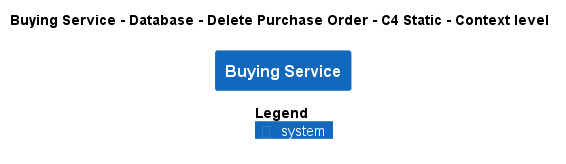

The diagram above was rendered by PlantUML. Its source (embedded in the PNG):
@startuml
!pragma layout smetana
!include ..\..\..\..\..\..\.c4s\C4_Context.puml

AddElementTag("state:new", $bgColor=green, $fontColor=#ffffff, $borderColor=green, $shadowing="False")
AddElementTag("state:changed", $bgColor=orange, $fontColor=#ffffff, $borderColor=orange, $shadowing="False")
AddElementTag("state:removed", $bgColor=red, $fontColor=#ffffff, $borderColor=red, $shadowing="False")

AddRelTag("state:new", $textColor=green, $lineColor=green)
AddRelTag("state:changed", $textColor=orange, $lineColor=orange)
AddRelTag("state:removed", $textColor=red, $lineColor=red)

SHOW_PERSON_PORTRAIT()
LAYOUT_TOP_DOWN()

skinparam linetype polyline

title Buying Service - Database - Delete Purchase Order - C4 Static - Context level

System(ECommercePlatform.SoftwareSystems.BuyingService, "Buying Service", "")



SHOW_LEGEND()
@enduml